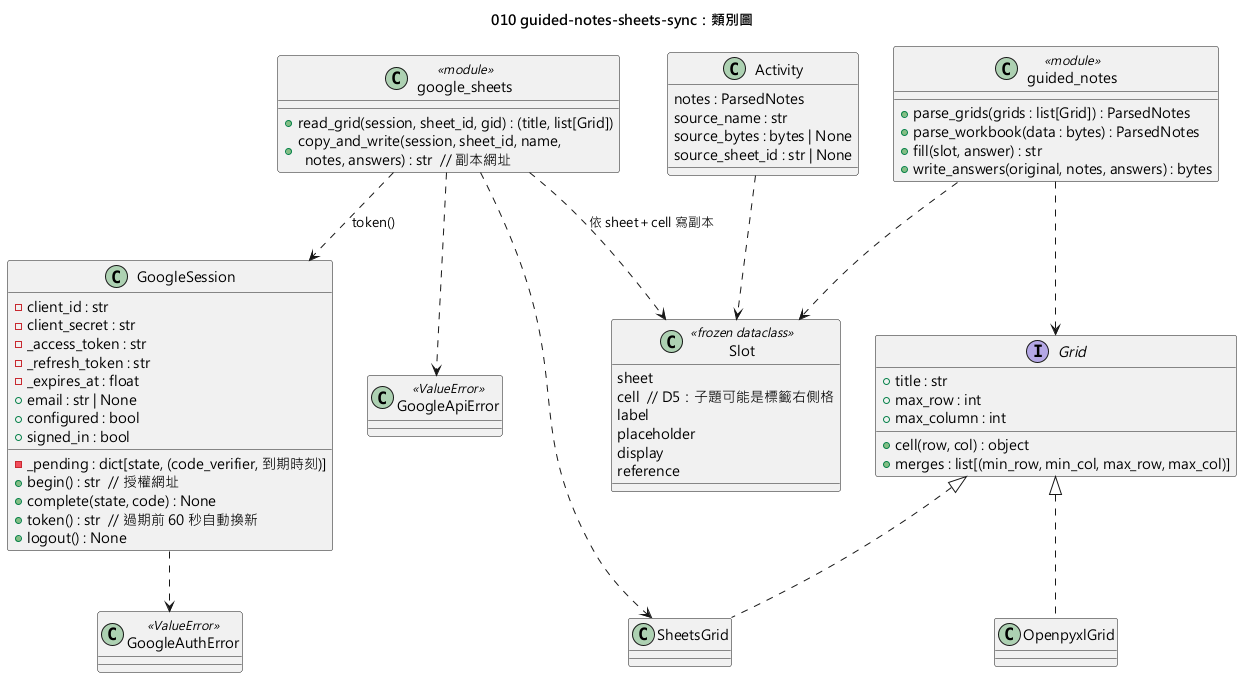

The diagram above was rendered by PlantUML. Its source (embedded in the PNG):
@startuml 010-guided-notes-sheets-sync-class
skinparamlocked defaultFontName Microsoft JhengHei
title 010 guided-notes-sheets-sync：類別圖

class GoogleSession {
  - client_id : str
  - client_secret : str
  - _pending : dict[state, (code_verifier, 到期時刻)]
  - _access_token : str
  - _refresh_token : str
  - _expires_at : float
  + email : str | None
  + configured : bool
  + signed_in : bool
  + begin() : str  // 授權網址
  + complete(state, code) : None
  + token() : str  // 過期前 60 秒自動換新
  + logout() : None
}

class GoogleAuthError <<ValueError>>
class GoogleApiError <<ValueError>>

class google_sheets <<module>> {
  + read_grid(session, sheet_id, gid) : (title, list[Grid])
  + copy_and_write(session, sheet_id, name,\n  notes, answers) : str  // 副本網址
}

interface Grid {
  + title : str
  + max_row : int
  + max_column : int
  + cell(row, col) : object
  + merges : list[(min_row, min_col, max_row, max_col)]
}

class OpenpyxlGrid
class SheetsGrid

class guided_notes <<module>> {
  + parse_grids(grids : list[Grid]) : ParsedNotes
  + parse_workbook(data : bytes) : ParsedNotes
  + fill(slot, answer) : str
  + write_answers(original, notes, answers) : bytes
}

class Slot <<frozen dataclass>> {
  sheet
  cell  // D5：子題可能是標籤右側格
  label
  placeholder
  display
  reference
}

class Activity {
  notes : ParsedNotes
  source_name : str
  source_bytes : bytes | None
  source_sheet_id : str | None
}

Grid <|.. OpenpyxlGrid
Grid <|.. SheetsGrid
google_sheets ..> GoogleSession : token()
google_sheets ..> SheetsGrid
google_sheets ..> Slot : 依 sheet＋cell 寫副本
guided_notes ..> Grid
guided_notes ..> Slot
GoogleSession ..> GoogleAuthError
google_sheets ..> GoogleApiError
Activity ..> Slot
@enduml